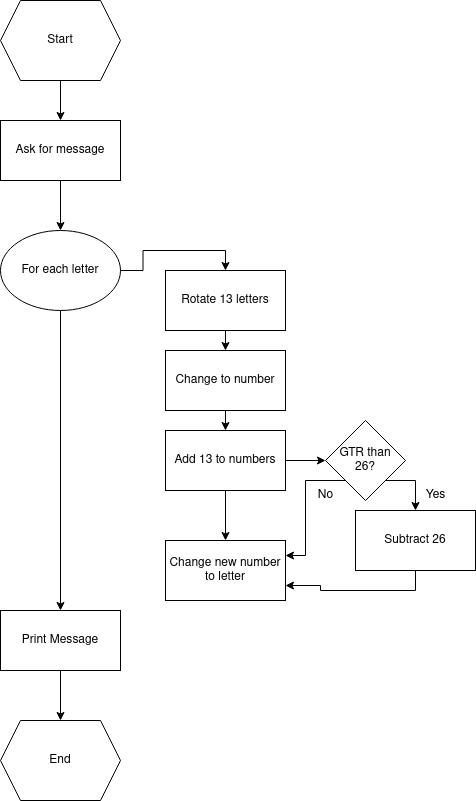

The diagram above was exported from draw.io. Its source (the exported page's mxGraphModel, read from the mxfile embedded in the PNG):
<mxGraphModel dx="1362" dy="795" grid="1" gridSize="10" guides="1" tooltips="1" connect="1" arrows="1" fold="1" page="1" pageScale="1" pageWidth="850" pageHeight="1100" math="0" shadow="0">
  <root>
    <mxCell id="0" />
    <mxCell id="1" parent="0" />
    <mxCell id="92BT9iSv0lc9SM9HqpCl-4" value="" style="edgeStyle=orthogonalEdgeStyle;rounded=0;orthogonalLoop=1;jettySize=auto;html=1;" edge="1" parent="1" source="92BT9iSv0lc9SM9HqpCl-1" target="92BT9iSv0lc9SM9HqpCl-3">
      <mxGeometry relative="1" as="geometry" />
    </mxCell>
    <mxCell id="92BT9iSv0lc9SM9HqpCl-1" value="Start" style="shape=hexagon;perimeter=hexagonPerimeter2;whiteSpace=wrap;html=1;fixedSize=1;" vertex="1" parent="1">
      <mxGeometry x="365" y="10" width="120" height="80" as="geometry" />
    </mxCell>
    <mxCell id="92BT9iSv0lc9SM9HqpCl-2" value="&lt;div&gt;End&lt;/div&gt;" style="shape=hexagon;perimeter=hexagonPerimeter2;whiteSpace=wrap;html=1;fixedSize=1;" vertex="1" parent="1">
      <mxGeometry x="365" y="730" width="120" height="80" as="geometry" />
    </mxCell>
    <mxCell id="92BT9iSv0lc9SM9HqpCl-13" style="edgeStyle=orthogonalEdgeStyle;rounded=0;orthogonalLoop=1;jettySize=auto;html=1;exitX=0.5;exitY=1;exitDx=0;exitDy=0;entryX=0.5;entryY=0;entryDx=0;entryDy=0;" edge="1" parent="1" source="92BT9iSv0lc9SM9HqpCl-3" target="92BT9iSv0lc9SM9HqpCl-5">
      <mxGeometry relative="1" as="geometry" />
    </mxCell>
    <mxCell id="92BT9iSv0lc9SM9HqpCl-3" value="Ask for message" style="rounded=0;whiteSpace=wrap;html=1;" vertex="1" parent="1">
      <mxGeometry x="365" y="130" width="120" height="60" as="geometry" />
    </mxCell>
    <mxCell id="92BT9iSv0lc9SM9HqpCl-10" style="edgeStyle=orthogonalEdgeStyle;rounded=0;orthogonalLoop=1;jettySize=auto;html=1;exitX=0.5;exitY=1;exitDx=0;exitDy=0;entryX=0.5;entryY=0;entryDx=0;entryDy=0;" edge="1" parent="1" source="92BT9iSv0lc9SM9HqpCl-5" target="92BT9iSv0lc9SM9HqpCl-8">
      <mxGeometry relative="1" as="geometry" />
    </mxCell>
    <mxCell id="92BT9iSv0lc9SM9HqpCl-11" style="edgeStyle=orthogonalEdgeStyle;rounded=0;orthogonalLoop=1;jettySize=auto;html=1;exitX=1;exitY=0.5;exitDx=0;exitDy=0;entryX=0.5;entryY=0;entryDx=0;entryDy=0;" edge="1" parent="1" source="92BT9iSv0lc9SM9HqpCl-5" target="92BT9iSv0lc9SM9HqpCl-6">
      <mxGeometry relative="1" as="geometry" />
    </mxCell>
    <mxCell id="92BT9iSv0lc9SM9HqpCl-5" value="For each letter" style="ellipse;whiteSpace=wrap;html=1;" vertex="1" parent="1">
      <mxGeometry x="365" y="240" width="120" height="80" as="geometry" />
    </mxCell>
    <mxCell id="92BT9iSv0lc9SM9HqpCl-17" style="edgeStyle=orthogonalEdgeStyle;rounded=0;orthogonalLoop=1;jettySize=auto;html=1;exitX=0.5;exitY=1;exitDx=0;exitDy=0;entryX=0.5;entryY=0;entryDx=0;entryDy=0;" edge="1" parent="1" source="92BT9iSv0lc9SM9HqpCl-6" target="92BT9iSv0lc9SM9HqpCl-14">
      <mxGeometry relative="1" as="geometry" />
    </mxCell>
    <mxCell id="92BT9iSv0lc9SM9HqpCl-6" value="Rotate 13 letters" style="rounded=0;whiteSpace=wrap;html=1;" vertex="1" parent="1">
      <mxGeometry x="530" y="280" width="120" height="60" as="geometry" />
    </mxCell>
    <mxCell id="92BT9iSv0lc9SM9HqpCl-12" style="edgeStyle=orthogonalEdgeStyle;rounded=0;orthogonalLoop=1;jettySize=auto;html=1;exitX=0.5;exitY=1;exitDx=0;exitDy=0;entryX=0.5;entryY=0;entryDx=0;entryDy=0;" edge="1" parent="1" source="92BT9iSv0lc9SM9HqpCl-8" target="92BT9iSv0lc9SM9HqpCl-2">
      <mxGeometry relative="1" as="geometry" />
    </mxCell>
    <mxCell id="92BT9iSv0lc9SM9HqpCl-8" value="Print Message" style="rounded=0;whiteSpace=wrap;html=1;" vertex="1" parent="1">
      <mxGeometry x="365" y="620" width="120" height="60" as="geometry" />
    </mxCell>
    <mxCell id="92BT9iSv0lc9SM9HqpCl-18" style="edgeStyle=orthogonalEdgeStyle;rounded=0;orthogonalLoop=1;jettySize=auto;html=1;exitX=0.5;exitY=1;exitDx=0;exitDy=0;entryX=0.5;entryY=0;entryDx=0;entryDy=0;" edge="1" parent="1" source="92BT9iSv0lc9SM9HqpCl-14" target="92BT9iSv0lc9SM9HqpCl-15">
      <mxGeometry relative="1" as="geometry" />
    </mxCell>
    <mxCell id="92BT9iSv0lc9SM9HqpCl-14" value="Change to number" style="rounded=0;whiteSpace=wrap;html=1;" vertex="1" parent="1">
      <mxGeometry x="530" y="360" width="120" height="60" as="geometry" />
    </mxCell>
    <mxCell id="92BT9iSv0lc9SM9HqpCl-19" style="edgeStyle=orthogonalEdgeStyle;rounded=0;orthogonalLoop=1;jettySize=auto;html=1;exitX=0.5;exitY=1;exitDx=0;exitDy=0;entryX=0.5;entryY=0;entryDx=0;entryDy=0;" edge="1" parent="1" source="92BT9iSv0lc9SM9HqpCl-15" target="92BT9iSv0lc9SM9HqpCl-16">
      <mxGeometry relative="1" as="geometry" />
    </mxCell>
    <mxCell id="92BT9iSv0lc9SM9HqpCl-21" style="edgeStyle=orthogonalEdgeStyle;rounded=0;orthogonalLoop=1;jettySize=auto;html=1;exitX=1;exitY=0.5;exitDx=0;exitDy=0;entryX=0;entryY=0.5;entryDx=0;entryDy=0;" edge="1" parent="1" source="92BT9iSv0lc9SM9HqpCl-15" target="92BT9iSv0lc9SM9HqpCl-20">
      <mxGeometry relative="1" as="geometry" />
    </mxCell>
    <mxCell id="92BT9iSv0lc9SM9HqpCl-15" value="Add 13 to numbers" style="rounded=0;whiteSpace=wrap;html=1;" vertex="1" parent="1">
      <mxGeometry x="530" y="440" width="120" height="60" as="geometry" />
    </mxCell>
    <mxCell id="92BT9iSv0lc9SM9HqpCl-16" value="Change new number to letter" style="rounded=0;whiteSpace=wrap;html=1;" vertex="1" parent="1">
      <mxGeometry x="530" y="550" width="120" height="60" as="geometry" />
    </mxCell>
    <mxCell id="92BT9iSv0lc9SM9HqpCl-25" style="edgeStyle=orthogonalEdgeStyle;rounded=0;orthogonalLoop=1;jettySize=auto;html=1;exitX=1;exitY=1;exitDx=0;exitDy=0;entryX=0.5;entryY=0;entryDx=0;entryDy=0;" edge="1" parent="1" source="92BT9iSv0lc9SM9HqpCl-20" target="92BT9iSv0lc9SM9HqpCl-24">
      <mxGeometry relative="1" as="geometry">
        <mxPoint x="780" y="510" as="targetPoint" />
        <Array as="points">
          <mxPoint x="780" y="490" />
        </Array>
      </mxGeometry>
    </mxCell>
    <mxCell id="92BT9iSv0lc9SM9HqpCl-28" style="edgeStyle=orthogonalEdgeStyle;rounded=0;orthogonalLoop=1;jettySize=auto;html=1;exitX=0;exitY=1;exitDx=0;exitDy=0;entryX=1;entryY=0.25;entryDx=0;entryDy=0;" edge="1" parent="1" source="92BT9iSv0lc9SM9HqpCl-20" target="92BT9iSv0lc9SM9HqpCl-16">
      <mxGeometry relative="1" as="geometry" />
    </mxCell>
    <mxCell id="92BT9iSv0lc9SM9HqpCl-20" value="&lt;div&gt;GTR than&lt;/div&gt;&lt;div&gt;26?&lt;/div&gt;" style="rhombus;whiteSpace=wrap;html=1;" vertex="1" parent="1">
      <mxGeometry x="690" y="430" width="80" height="80" as="geometry" />
    </mxCell>
    <mxCell id="92BT9iSv0lc9SM9HqpCl-23" value="No" style="text;html=1;align=center;verticalAlign=middle;resizable=0;points=[];autosize=1;strokeColor=none;fillColor=none;" vertex="1" parent="1">
      <mxGeometry x="670" y="490" width="40" height="30" as="geometry" />
    </mxCell>
    <mxCell id="92BT9iSv0lc9SM9HqpCl-29" style="edgeStyle=orthogonalEdgeStyle;rounded=0;orthogonalLoop=1;jettySize=auto;html=1;exitX=0.5;exitY=1;exitDx=0;exitDy=0;entryX=1;entryY=0.75;entryDx=0;entryDy=0;" edge="1" parent="1" source="92BT9iSv0lc9SM9HqpCl-24" target="92BT9iSv0lc9SM9HqpCl-16">
      <mxGeometry relative="1" as="geometry" />
    </mxCell>
    <mxCell id="92BT9iSv0lc9SM9HqpCl-24" value="Subtract 26" style="rounded=0;whiteSpace=wrap;html=1;" vertex="1" parent="1">
      <mxGeometry x="720" y="520" width="120" height="60" as="geometry" />
    </mxCell>
    <mxCell id="92BT9iSv0lc9SM9HqpCl-26" value="Yes" style="text;html=1;align=center;verticalAlign=middle;resizable=0;points=[];autosize=1;strokeColor=none;fillColor=none;" vertex="1" parent="1">
      <mxGeometry x="780" y="490" width="40" height="30" as="geometry" />
    </mxCell>
  </root>
</mxGraphModel>